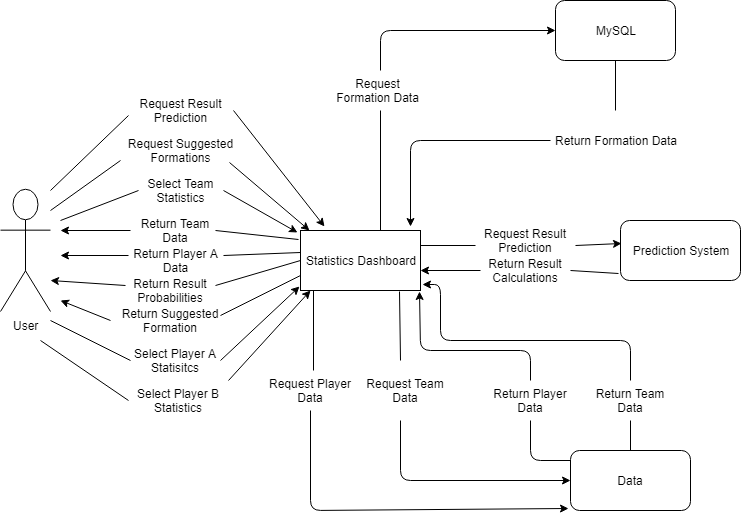

The diagram above was exported from draw.io. Its source (the exported page's mxGraphModel, read from the mxfile embedded in the PNG):
<mxGraphModel dx="1394" dy="796" grid="1" gridSize="10" guides="1" tooltips="1" connect="1" arrows="1" fold="1" page="1" pageScale="1" pageWidth="850" pageHeight="1100" math="0" shadow="0">
  <root>
    <mxCell id="0" />
    <mxCell id="1" parent="0" />
    <mxCell id="p19RvkoBsf-2_2WCKxAC-1" value="Statistics Dashboard" style="rounded=0;whiteSpace=wrap;html=1;" vertex="1" parent="1">
      <mxGeometry x="370" y="320" width="120" height="60" as="geometry" />
    </mxCell>
    <mxCell id="p19RvkoBsf-2_2WCKxAC-2" value="User" style="shape=umlActor;verticalLabelPosition=bottom;labelBackgroundColor=#ffffff;verticalAlign=top;html=1;outlineConnect=0;" vertex="1" parent="1">
      <mxGeometry x="70" y="279" width="50" height="122" as="geometry" />
    </mxCell>
    <mxCell id="p19RvkoBsf-2_2WCKxAC-5" value="Select Player A Statisitcs" style="text;html=1;strokeColor=none;fillColor=none;align=center;verticalAlign=middle;whiteSpace=wrap;rounded=0;" vertex="1" parent="1">
      <mxGeometry x="200" y="430" width="90" height="40" as="geometry" />
    </mxCell>
    <mxCell id="p19RvkoBsf-2_2WCKxAC-6" value="" style="endArrow=none;html=1;entryX=0;entryY=0.5;entryDx=0;entryDy=0;" edge="1" parent="1" target="p19RvkoBsf-2_2WCKxAC-5">
      <mxGeometry width="50" height="50" relative="1" as="geometry">
        <mxPoint x="120" y="410" as="sourcePoint" />
        <mxPoint x="200" y="340" as="targetPoint" />
      </mxGeometry>
    </mxCell>
    <mxCell id="p19RvkoBsf-2_2WCKxAC-7" value="" style="endArrow=classic;html=1;exitX=1;exitY=0.5;exitDx=0;exitDy=0;entryX=-0.008;entryY=0.933;entryDx=0;entryDy=0;entryPerimeter=0;" edge="1" parent="1" source="p19RvkoBsf-2_2WCKxAC-5" target="p19RvkoBsf-2_2WCKxAC-1">
      <mxGeometry width="50" height="50" relative="1" as="geometry">
        <mxPoint x="320" y="410" as="sourcePoint" />
        <mxPoint x="370" y="360" as="targetPoint" />
      </mxGeometry>
    </mxCell>
    <mxCell id="p19RvkoBsf-2_2WCKxAC-8" value="Select Player B Statistics" style="text;html=1;strokeColor=none;fillColor=none;align=center;verticalAlign=middle;whiteSpace=wrap;rounded=0;" vertex="1" parent="1">
      <mxGeometry x="197.5" y="480" width="100" height="20" as="geometry" />
    </mxCell>
    <mxCell id="p19RvkoBsf-2_2WCKxAC-9" value="" style="endArrow=none;html=1;entryX=0;entryY=0.5;entryDx=0;entryDy=0;" edge="1" parent="1" target="p19RvkoBsf-2_2WCKxAC-8">
      <mxGeometry width="50" height="50" relative="1" as="geometry">
        <mxPoint x="110" y="430" as="sourcePoint" />
        <mxPoint x="200" y="380" as="targetPoint" />
      </mxGeometry>
    </mxCell>
    <mxCell id="p19RvkoBsf-2_2WCKxAC-10" value="" style="endArrow=classic;html=1;" edge="1" parent="1">
      <mxGeometry width="50" height="50" relative="1" as="geometry">
        <mxPoint x="298" y="470" as="sourcePoint" />
        <mxPoint x="380" y="380" as="targetPoint" />
      </mxGeometry>
    </mxCell>
    <mxCell id="p19RvkoBsf-2_2WCKxAC-11" value="Select Team Statistics" style="text;html=1;strokeColor=none;fillColor=none;align=center;verticalAlign=middle;whiteSpace=wrap;rounded=0;" vertex="1" parent="1">
      <mxGeometry x="207.5" y="270" width="85" height="20" as="geometry" />
    </mxCell>
    <mxCell id="p19RvkoBsf-2_2WCKxAC-12" value="Request Suggested Formations" style="text;html=1;strokeColor=none;fillColor=none;align=center;verticalAlign=middle;whiteSpace=wrap;rounded=0;" vertex="1" parent="1">
      <mxGeometry x="178.5" y="230" width="143" height="20" as="geometry" />
    </mxCell>
    <mxCell id="p19RvkoBsf-2_2WCKxAC-13" value="" style="endArrow=none;html=1;entryX=0;entryY=0.5;entryDx=0;entryDy=0;" edge="1" parent="1" target="p19RvkoBsf-2_2WCKxAC-11">
      <mxGeometry width="50" height="50" relative="1" as="geometry">
        <mxPoint x="130" y="310" as="sourcePoint" />
        <mxPoint x="190" y="300" as="targetPoint" />
      </mxGeometry>
    </mxCell>
    <mxCell id="p19RvkoBsf-2_2WCKxAC-14" value="" style="endArrow=none;html=1;" edge="1" parent="1">
      <mxGeometry width="50" height="50" relative="1" as="geometry">
        <mxPoint x="120" y="300" as="sourcePoint" />
        <mxPoint x="190" y="250" as="targetPoint" />
      </mxGeometry>
    </mxCell>
    <mxCell id="p19RvkoBsf-2_2WCKxAC-15" value="" style="endArrow=classic;html=1;exitX=0.843;exitY=1.1;exitDx=0;exitDy=0;exitPerimeter=0;entryX=0.075;entryY=0;entryDx=0;entryDy=0;entryPerimeter=0;" edge="1" parent="1" source="p19RvkoBsf-2_2WCKxAC-12" target="p19RvkoBsf-2_2WCKxAC-1">
      <mxGeometry width="50" height="50" relative="1" as="geometry">
        <mxPoint x="320" y="304" as="sourcePoint" />
        <mxPoint x="370" y="254" as="targetPoint" />
      </mxGeometry>
    </mxCell>
    <mxCell id="p19RvkoBsf-2_2WCKxAC-16" value="" style="endArrow=classic;html=1;exitX=1;exitY=0.5;exitDx=0;exitDy=0;entryX=-0.025;entryY=0.033;entryDx=0;entryDy=0;entryPerimeter=0;" edge="1" parent="1" source="p19RvkoBsf-2_2WCKxAC-11" target="p19RvkoBsf-2_2WCKxAC-1">
      <mxGeometry width="50" height="50" relative="1" as="geometry">
        <mxPoint x="300" y="334" as="sourcePoint" />
        <mxPoint x="350" y="284" as="targetPoint" />
      </mxGeometry>
    </mxCell>
    <mxCell id="p19RvkoBsf-2_2WCKxAC-17" value="Data" style="rounded=1;whiteSpace=wrap;html=1;" vertex="1" parent="1">
      <mxGeometry x="640" y="540" width="120" height="60" as="geometry" />
    </mxCell>
    <mxCell id="p19RvkoBsf-2_2WCKxAC-18" value="MySQL" style="rounded=1;whiteSpace=wrap;html=1;" vertex="1" parent="1">
      <mxGeometry x="625" y="90" width="120" height="60" as="geometry" />
    </mxCell>
    <mxCell id="p19RvkoBsf-2_2WCKxAC-19" value="Prediction System" style="rounded=1;whiteSpace=wrap;html=1;" vertex="1" parent="1">
      <mxGeometry x="690" y="310" width="120" height="60" as="geometry" />
    </mxCell>
    <mxCell id="p19RvkoBsf-2_2WCKxAC-20" value="Request Result Prediction" style="text;html=1;strokeColor=none;fillColor=none;align=center;verticalAlign=middle;whiteSpace=wrap;rounded=0;" vertex="1" parent="1">
      <mxGeometry x="197.5" y="190" width="105" height="20" as="geometry" />
    </mxCell>
    <mxCell id="p19RvkoBsf-2_2WCKxAC-21" value="" style="endArrow=none;html=1;entryX=0;entryY=0.75;entryDx=0;entryDy=0;" edge="1" parent="1" target="p19RvkoBsf-2_2WCKxAC-20">
      <mxGeometry width="50" height="50" relative="1" as="geometry">
        <mxPoint x="120" y="280" as="sourcePoint" />
        <mxPoint x="170" y="230" as="targetPoint" />
      </mxGeometry>
    </mxCell>
    <mxCell id="p19RvkoBsf-2_2WCKxAC-22" value="" style="endArrow=classic;html=1;exitX=1;exitY=0.5;exitDx=0;exitDy=0;entryX=0.2;entryY=-0.067;entryDx=0;entryDy=0;entryPerimeter=0;" edge="1" parent="1" source="p19RvkoBsf-2_2WCKxAC-20" target="p19RvkoBsf-2_2WCKxAC-1">
      <mxGeometry width="50" height="50" relative="1" as="geometry">
        <mxPoint x="320" y="280" as="sourcePoint" />
        <mxPoint x="370" y="230" as="targetPoint" />
      </mxGeometry>
    </mxCell>
    <mxCell id="p19RvkoBsf-2_2WCKxAC-23" value="Request Player Data" style="text;html=1;strokeColor=none;fillColor=none;align=center;verticalAlign=middle;whiteSpace=wrap;rounded=0;" vertex="1" parent="1">
      <mxGeometry x="335" y="470" width="90" height="20" as="geometry" />
    </mxCell>
    <mxCell id="p19RvkoBsf-2_2WCKxAC-24" value="Request Team Data" style="text;html=1;strokeColor=none;fillColor=none;align=center;verticalAlign=middle;whiteSpace=wrap;rounded=0;" vertex="1" parent="1">
      <mxGeometry x="430" y="470" width="90" height="20" as="geometry" />
    </mxCell>
    <mxCell id="p19RvkoBsf-2_2WCKxAC-25" value="" style="endArrow=none;html=1;entryX=0.825;entryY=1.017;entryDx=0;entryDy=0;entryPerimeter=0;" edge="1" parent="1" target="p19RvkoBsf-2_2WCKxAC-1">
      <mxGeometry width="50" height="50" relative="1" as="geometry">
        <mxPoint x="470" y="450" as="sourcePoint" />
        <mxPoint x="490" y="380" as="targetPoint" />
      </mxGeometry>
    </mxCell>
    <mxCell id="p19RvkoBsf-2_2WCKxAC-26" value="" style="endArrow=classic;html=1;entryX=0;entryY=0.5;entryDx=0;entryDy=0;" edge="1" parent="1" target="p19RvkoBsf-2_2WCKxAC-17">
      <mxGeometry width="50" height="50" relative="1" as="geometry">
        <mxPoint x="470" y="510" as="sourcePoint" />
        <mxPoint x="540" y="520" as="targetPoint" />
        <Array as="points">
          <mxPoint x="470" y="570" />
        </Array>
      </mxGeometry>
    </mxCell>
    <mxCell id="p19RvkoBsf-2_2WCKxAC-27" value="" style="endArrow=none;html=1;" edge="1" parent="1">
      <mxGeometry width="50" height="50" relative="1" as="geometry">
        <mxPoint x="383" y="460" as="sourcePoint" />
        <mxPoint x="383" y="380" as="targetPoint" />
      </mxGeometry>
    </mxCell>
    <mxCell id="p19RvkoBsf-2_2WCKxAC-28" value="" style="endArrow=classic;html=1;entryX=-0.017;entryY=0.967;entryDx=0;entryDy=0;entryPerimeter=0;" edge="1" parent="1" target="p19RvkoBsf-2_2WCKxAC-17">
      <mxGeometry width="50" height="50" relative="1" as="geometry">
        <mxPoint x="380" y="500" as="sourcePoint" />
        <mxPoint x="430" y="500" as="targetPoint" />
        <Array as="points">
          <mxPoint x="380" y="600" />
        </Array>
      </mxGeometry>
    </mxCell>
    <mxCell id="p19RvkoBsf-2_2WCKxAC-29" value="Return Team Data" style="text;html=1;strokeColor=none;fillColor=none;align=center;verticalAlign=middle;whiteSpace=wrap;rounded=0;" vertex="1" parent="1">
      <mxGeometry x="660" y="479.5" width="80" height="20" as="geometry" />
    </mxCell>
    <mxCell id="p19RvkoBsf-2_2WCKxAC-30" value="Return Player Data" style="text;html=1;strokeColor=none;fillColor=none;align=center;verticalAlign=middle;whiteSpace=wrap;rounded=0;" vertex="1" parent="1">
      <mxGeometry x="560" y="479.5" width="80" height="20" as="geometry" />
    </mxCell>
    <mxCell id="p19RvkoBsf-2_2WCKxAC-31" value="" style="endArrow=none;html=1;" edge="1" parent="1">
      <mxGeometry width="50" height="50" relative="1" as="geometry">
        <mxPoint x="640" y="550" as="sourcePoint" />
        <mxPoint x="600" y="510" as="targetPoint" />
        <Array as="points">
          <mxPoint x="600" y="550" />
        </Array>
      </mxGeometry>
    </mxCell>
    <mxCell id="p19RvkoBsf-2_2WCKxAC-32" value="" style="endArrow=classic;html=1;entryX=0.992;entryY=1.017;entryDx=0;entryDy=0;entryPerimeter=0;" edge="1" parent="1" target="p19RvkoBsf-2_2WCKxAC-1">
      <mxGeometry width="50" height="50" relative="1" as="geometry">
        <mxPoint x="600" y="470" as="sourcePoint" />
        <mxPoint x="490" y="390" as="targetPoint" />
        <Array as="points">
          <mxPoint x="600" y="440" />
          <mxPoint x="490" y="440" />
        </Array>
      </mxGeometry>
    </mxCell>
    <mxCell id="p19RvkoBsf-2_2WCKxAC-33" value="" style="endArrow=none;html=1;exitX=0.5;exitY=0;exitDx=0;exitDy=0;" edge="1" parent="1" source="p19RvkoBsf-2_2WCKxAC-17">
      <mxGeometry width="50" height="50" relative="1" as="geometry">
        <mxPoint x="680" y="550" as="sourcePoint" />
        <mxPoint x="700" y="510" as="targetPoint" />
      </mxGeometry>
    </mxCell>
    <mxCell id="p19RvkoBsf-2_2WCKxAC-34" value="" style="endArrow=classic;html=1;entryX=1.017;entryY=0.9;entryDx=0;entryDy=0;entryPerimeter=0;" edge="1" parent="1" target="p19RvkoBsf-2_2WCKxAC-1">
      <mxGeometry width="50" height="50" relative="1" as="geometry">
        <mxPoint x="700" y="470" as="sourcePoint" />
        <mxPoint x="710" y="420" as="targetPoint" />
        <Array as="points">
          <mxPoint x="700" y="430" />
          <mxPoint x="510" y="430" />
          <mxPoint x="510" y="374" />
        </Array>
      </mxGeometry>
    </mxCell>
    <mxCell id="p19RvkoBsf-2_2WCKxAC-35" value="Return Team Data" style="text;html=1;strokeColor=none;fillColor=none;align=center;verticalAlign=middle;whiteSpace=wrap;rounded=0;" vertex="1" parent="1">
      <mxGeometry x="205" y="310" width="80" height="20" as="geometry" />
    </mxCell>
    <mxCell id="p19RvkoBsf-2_2WCKxAC-37" value="Request Result Prediction" style="text;html=1;strokeColor=none;fillColor=none;align=center;verticalAlign=middle;whiteSpace=wrap;rounded=0;" vertex="1" parent="1">
      <mxGeometry x="545" y="320" width="100" height="20" as="geometry" />
    </mxCell>
    <mxCell id="p19RvkoBsf-2_2WCKxAC-38" value="" style="endArrow=none;html=1;entryX=0;entryY=0.75;entryDx=0;entryDy=0;exitX=1;exitY=0.25;exitDx=0;exitDy=0;" edge="1" parent="1" source="p19RvkoBsf-2_2WCKxAC-1" target="p19RvkoBsf-2_2WCKxAC-37">
      <mxGeometry width="50" height="50" relative="1" as="geometry">
        <mxPoint x="430" y="320" as="sourcePoint" />
        <mxPoint x="480" y="270" as="targetPoint" />
      </mxGeometry>
    </mxCell>
    <mxCell id="p19RvkoBsf-2_2WCKxAC-39" value="" style="endArrow=classic;html=1;entryX=0.008;entryY=0.383;entryDx=0;entryDy=0;entryPerimeter=0;exitX=1;exitY=0.75;exitDx=0;exitDy=0;" edge="1" parent="1" source="p19RvkoBsf-2_2WCKxAC-37" target="p19RvkoBsf-2_2WCKxAC-19">
      <mxGeometry width="50" height="50" relative="1" as="geometry">
        <mxPoint x="610" y="290" as="sourcePoint" />
        <mxPoint x="660" y="240" as="targetPoint" />
      </mxGeometry>
    </mxCell>
    <mxCell id="p19RvkoBsf-2_2WCKxAC-40" value="Return Result Calculations" style="text;html=1;strokeColor=none;fillColor=none;align=center;verticalAlign=middle;whiteSpace=wrap;rounded=0;" vertex="1" parent="1">
      <mxGeometry x="550" y="350" width="90" height="20" as="geometry" />
    </mxCell>
    <mxCell id="p19RvkoBsf-2_2WCKxAC-42" value="" style="endArrow=none;html=1;exitX=1;exitY=0.5;exitDx=0;exitDy=0;" edge="1" parent="1" source="p19RvkoBsf-2_2WCKxAC-40">
      <mxGeometry width="50" height="50" relative="1" as="geometry">
        <mxPoint x="600" y="390" as="sourcePoint" />
        <mxPoint x="688" y="363" as="targetPoint" />
      </mxGeometry>
    </mxCell>
    <mxCell id="p19RvkoBsf-2_2WCKxAC-43" value="" style="endArrow=classic;html=1;exitX=0;exitY=0.5;exitDx=0;exitDy=0;" edge="1" parent="1" source="p19RvkoBsf-2_2WCKxAC-40">
      <mxGeometry width="50" height="50" relative="1" as="geometry">
        <mxPoint x="500" y="390" as="sourcePoint" />
        <mxPoint x="490" y="360" as="targetPoint" />
      </mxGeometry>
    </mxCell>
    <mxCell id="p19RvkoBsf-2_2WCKxAC-46" value="Request Formation Data" style="text;html=1;strokeColor=none;fillColor=none;align=center;verticalAlign=middle;whiteSpace=wrap;rounded=0;" vertex="1" parent="1">
      <mxGeometry x="405" y="170" width="85" height="20" as="geometry" />
    </mxCell>
    <mxCell id="p19RvkoBsf-2_2WCKxAC-47" value="" style="endArrow=none;html=1;exitX=0.667;exitY=0;exitDx=0;exitDy=0;exitPerimeter=0;" edge="1" parent="1" source="p19RvkoBsf-2_2WCKxAC-1">
      <mxGeometry width="50" height="50" relative="1" as="geometry">
        <mxPoint x="430" y="310" as="sourcePoint" />
        <mxPoint x="450" y="200" as="targetPoint" />
      </mxGeometry>
    </mxCell>
    <mxCell id="p19RvkoBsf-2_2WCKxAC-48" value="" style="endArrow=classic;html=1;entryX=0;entryY=0.5;entryDx=0;entryDy=0;" edge="1" parent="1" target="p19RvkoBsf-2_2WCKxAC-18">
      <mxGeometry width="50" height="50" relative="1" as="geometry">
        <mxPoint x="450" y="160" as="sourcePoint" />
        <mxPoint x="480" y="100" as="targetPoint" />
        <Array as="points">
          <mxPoint x="450" y="120" />
        </Array>
      </mxGeometry>
    </mxCell>
    <mxCell id="p19RvkoBsf-2_2WCKxAC-52" value="Return Formation Data" style="text;html=1;strokeColor=none;fillColor=none;align=center;verticalAlign=middle;whiteSpace=wrap;rounded=0;" vertex="1" parent="1">
      <mxGeometry x="620" y="220" width="130" height="20" as="geometry" />
    </mxCell>
    <mxCell id="p19RvkoBsf-2_2WCKxAC-53" value="" style="endArrow=none;html=1;entryX=0.5;entryY=1;entryDx=0;entryDy=0;" edge="1" parent="1" target="p19RvkoBsf-2_2WCKxAC-18">
      <mxGeometry width="50" height="50" relative="1" as="geometry">
        <mxPoint x="685" y="200" as="sourcePoint" />
        <mxPoint x="710" y="140" as="targetPoint" />
      </mxGeometry>
    </mxCell>
    <mxCell id="p19RvkoBsf-2_2WCKxAC-54" value="" style="endArrow=classic;html=1;exitX=0;exitY=0.5;exitDx=0;exitDy=0;" edge="1" parent="1" source="p19RvkoBsf-2_2WCKxAC-52">
      <mxGeometry width="50" height="50" relative="1" as="geometry">
        <mxPoint x="490" y="280" as="sourcePoint" />
        <mxPoint x="480" y="316" as="targetPoint" />
        <Array as="points">
          <mxPoint x="480" y="230" />
        </Array>
      </mxGeometry>
    </mxCell>
    <mxCell id="p19RvkoBsf-2_2WCKxAC-55" value="" style="endArrow=classic;html=1;" edge="1" parent="1">
      <mxGeometry width="50" height="50" relative="1" as="geometry">
        <mxPoint x="200" y="320" as="sourcePoint" />
        <mxPoint x="130" y="320" as="targetPoint" />
      </mxGeometry>
    </mxCell>
    <mxCell id="p19RvkoBsf-2_2WCKxAC-56" value="" style="endArrow=none;html=1;exitX=1;exitY=0.5;exitDx=0;exitDy=0;entryX=-0.017;entryY=0.15;entryDx=0;entryDy=0;entryPerimeter=0;" edge="1" parent="1" source="p19RvkoBsf-2_2WCKxAC-35" target="p19RvkoBsf-2_2WCKxAC-1">
      <mxGeometry width="50" height="50" relative="1" as="geometry">
        <mxPoint x="290" y="370" as="sourcePoint" />
        <mxPoint x="340" y="320" as="targetPoint" />
      </mxGeometry>
    </mxCell>
    <mxCell id="p19RvkoBsf-2_2WCKxAC-57" value="Return Player A Data" style="text;html=1;strokeColor=none;fillColor=none;align=center;verticalAlign=middle;whiteSpace=wrap;rounded=0;" vertex="1" parent="1">
      <mxGeometry x="197.5" y="340" width="95" height="20" as="geometry" />
    </mxCell>
    <mxCell id="p19RvkoBsf-2_2WCKxAC-60" value="" style="endArrow=classic;html=1;exitX=0;exitY=0.25;exitDx=0;exitDy=0;" edge="1" parent="1" source="p19RvkoBsf-2_2WCKxAC-57">
      <mxGeometry width="50" height="50" relative="1" as="geometry">
        <mxPoint x="150" y="400" as="sourcePoint" />
        <mxPoint x="130" y="345" as="targetPoint" />
      </mxGeometry>
    </mxCell>
    <mxCell id="p19RvkoBsf-2_2WCKxAC-61" value="" style="endArrow=none;html=1;exitX=1;exitY=0.25;exitDx=0;exitDy=0;entryX=0;entryY=0.367;entryDx=0;entryDy=0;entryPerimeter=0;" edge="1" parent="1" source="p19RvkoBsf-2_2WCKxAC-57" target="p19RvkoBsf-2_2WCKxAC-1">
      <mxGeometry width="50" height="50" relative="1" as="geometry">
        <mxPoint x="310" y="380" as="sourcePoint" />
        <mxPoint x="360" y="330" as="targetPoint" />
      </mxGeometry>
    </mxCell>
    <mxCell id="p19RvkoBsf-2_2WCKxAC-62" value="Return Result Probabilities" style="text;html=1;strokeColor=none;fillColor=none;align=center;verticalAlign=middle;whiteSpace=wrap;rounded=0;" vertex="1" parent="1">
      <mxGeometry x="195" y="370" width="90" height="20" as="geometry" />
    </mxCell>
    <mxCell id="p19RvkoBsf-2_2WCKxAC-63" value="" style="endArrow=none;html=1;exitX=1;exitY=0.25;exitDx=0;exitDy=0;entryX=0;entryY=0.5;entryDx=0;entryDy=0;" edge="1" parent="1" source="p19RvkoBsf-2_2WCKxAC-62" target="p19RvkoBsf-2_2WCKxAC-1">
      <mxGeometry width="50" height="50" relative="1" as="geometry">
        <mxPoint x="300" y="400" as="sourcePoint" />
        <mxPoint x="350" y="350" as="targetPoint" />
      </mxGeometry>
    </mxCell>
    <mxCell id="p19RvkoBsf-2_2WCKxAC-64" value="" style="endArrow=classic;html=1;exitX=0;exitY=0.25;exitDx=0;exitDy=0;" edge="1" parent="1" source="p19RvkoBsf-2_2WCKxAC-62">
      <mxGeometry width="50" height="50" relative="1" as="geometry">
        <mxPoint x="120" y="410" as="sourcePoint" />
        <mxPoint x="120" y="370" as="targetPoint" />
      </mxGeometry>
    </mxCell>
    <mxCell id="p19RvkoBsf-2_2WCKxAC-65" value="Return Suggested Formation" style="text;html=1;strokeColor=none;fillColor=none;align=center;verticalAlign=middle;whiteSpace=wrap;rounded=0;" vertex="1" parent="1">
      <mxGeometry x="190" y="400" width="100" height="20" as="geometry" />
    </mxCell>
    <mxCell id="p19RvkoBsf-2_2WCKxAC-66" value="" style="endArrow=classic;html=1;" edge="1" parent="1">
      <mxGeometry width="50" height="50" relative="1" as="geometry">
        <mxPoint x="180" y="410" as="sourcePoint" />
        <mxPoint x="130" y="390" as="targetPoint" />
      </mxGeometry>
    </mxCell>
    <mxCell id="p19RvkoBsf-2_2WCKxAC-67" value="" style="endArrow=none;html=1;entryX=0;entryY=0.75;entryDx=0;entryDy=0;exitX=1;exitY=0.25;exitDx=0;exitDy=0;" edge="1" parent="1" source="p19RvkoBsf-2_2WCKxAC-65" target="p19RvkoBsf-2_2WCKxAC-1">
      <mxGeometry width="50" height="50" relative="1" as="geometry">
        <mxPoint x="290" y="420" as="sourcePoint" />
        <mxPoint x="340" y="370" as="targetPoint" />
      </mxGeometry>
    </mxCell>
  </root>
</mxGraphModel>